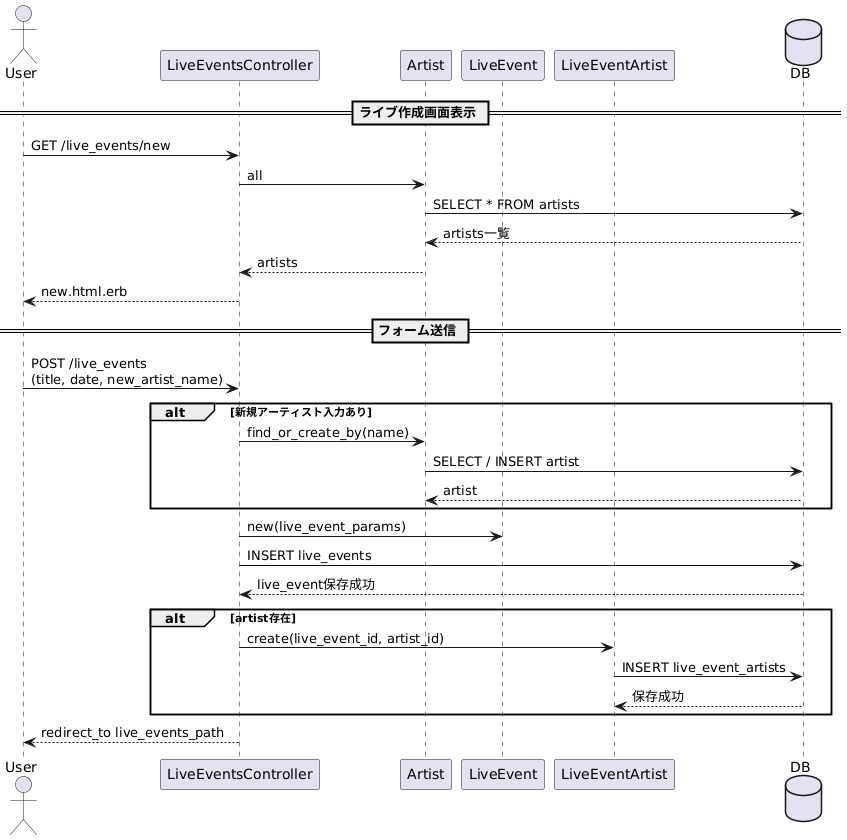

The diagram above was rendered by PlantUML. Its source (embedded in the PNG):
@startuml
actor User
participant "LiveEventsController" as LEC
participant "Artist" as A
participant "LiveEvent" as LE
participant "LiveEventArtist" as LEA
database DB

== ライブ作成画面表示 ==
User -> LEC : GET /live_events/new
LEC -> A : all
A -> DB : SELECT * FROM artists
DB --> A : artists一覧
A --> LEC : artists
LEC --> User : new.html.erb

== フォーム送信 ==
User -> LEC : POST /live_events\n(title, date, new_artist_name)

alt 新規アーティスト入力あり
  LEC -> A : find_or_create_by(name)
  A -> DB : SELECT / INSERT artist
  DB --> A : artist
end

LEC -> LE : new(live_event_params)
LEC -> DB : INSERT live_events
DB --> LEC : live_event保存成功

alt artist存在
  LEC -> LEA : create(live_event_id, artist_id)
  LEA -> DB : INSERT live_event_artists
  DB --> LEA : 保存成功
end

LEC --> User : redirect_to live_events_path
@enduml